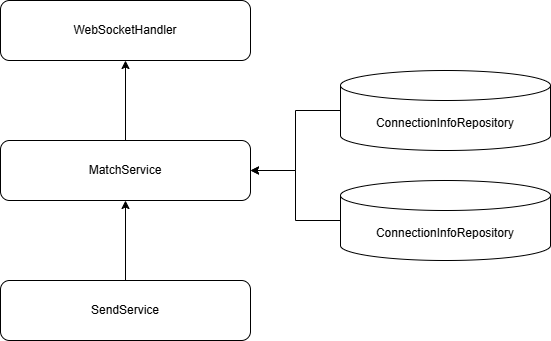

The diagram above was exported from draw.io. Its source (the exported page's mxGraphModel, read from the mxfile embedded in the PNG):
<mxGraphModel dx="1434" dy="784" grid="1" gridSize="10" guides="1" tooltips="1" connect="1" arrows="1" fold="1" page="1" pageScale="1" pageWidth="827" pageHeight="1169" math="0" shadow="0">
  <root>
    <mxCell id="0" />
    <mxCell id="1" parent="0" />
    <mxCell id="7VSylu_UagXbOTIB-UW0-1" value="WebSocketHandler" style="rounded=1;whiteSpace=wrap;html=1;" vertex="1" parent="1">
      <mxGeometry x="210" y="180" width="250" height="60" as="geometry" />
    </mxCell>
    <mxCell id="7VSylu_UagXbOTIB-UW0-7" value="" style="edgeStyle=orthogonalEdgeStyle;rounded=0;orthogonalLoop=1;jettySize=auto;html=1;" edge="1" parent="1" source="7VSylu_UagXbOTIB-UW0-2" target="7VSylu_UagXbOTIB-UW0-1">
      <mxGeometry relative="1" as="geometry" />
    </mxCell>
    <mxCell id="7VSylu_UagXbOTIB-UW0-2" value="MatchService" style="rounded=1;whiteSpace=wrap;html=1;" vertex="1" parent="1">
      <mxGeometry x="210" y="320" width="250" height="60" as="geometry" />
    </mxCell>
    <mxCell id="7VSylu_UagXbOTIB-UW0-6" value="" style="edgeStyle=orthogonalEdgeStyle;rounded=0;orthogonalLoop=1;jettySize=auto;html=1;" edge="1" parent="1" source="7VSylu_UagXbOTIB-UW0-3" target="7VSylu_UagXbOTIB-UW0-2">
      <mxGeometry relative="1" as="geometry" />
    </mxCell>
    <mxCell id="7VSylu_UagXbOTIB-UW0-3" value="SendService" style="rounded=1;whiteSpace=wrap;html=1;" vertex="1" parent="1">
      <mxGeometry x="210" y="460" width="250" height="60" as="geometry" />
    </mxCell>
    <mxCell id="7VSylu_UagXbOTIB-UW0-8" value="" style="edgeStyle=orthogonalEdgeStyle;rounded=0;orthogonalLoop=1;jettySize=auto;html=1;" edge="1" parent="1" source="7VSylu_UagXbOTIB-UW0-4" target="7VSylu_UagXbOTIB-UW0-2">
      <mxGeometry relative="1" as="geometry" />
    </mxCell>
    <mxCell id="7VSylu_UagXbOTIB-UW0-4" value="ConnectionInfoRepository" style="shape=cylinder3;whiteSpace=wrap;html=1;boundedLbl=1;backgroundOutline=1;size=15;" vertex="1" parent="1">
      <mxGeometry x="550" y="250" width="210" height="80" as="geometry" />
    </mxCell>
    <mxCell id="7VSylu_UagXbOTIB-UW0-9" value="" style="edgeStyle=orthogonalEdgeStyle;rounded=0;orthogonalLoop=1;jettySize=auto;html=1;" edge="1" parent="1" source="7VSylu_UagXbOTIB-UW0-5" target="7VSylu_UagXbOTIB-UW0-2">
      <mxGeometry relative="1" as="geometry" />
    </mxCell>
    <mxCell id="7VSylu_UagXbOTIB-UW0-5" value="ConnectionInfoRepository" style="shape=cylinder3;whiteSpace=wrap;html=1;boundedLbl=1;backgroundOutline=1;size=15;" vertex="1" parent="1">
      <mxGeometry x="550" y="360" width="210" height="80" as="geometry" />
    </mxCell>
  </root>
</mxGraphModel>